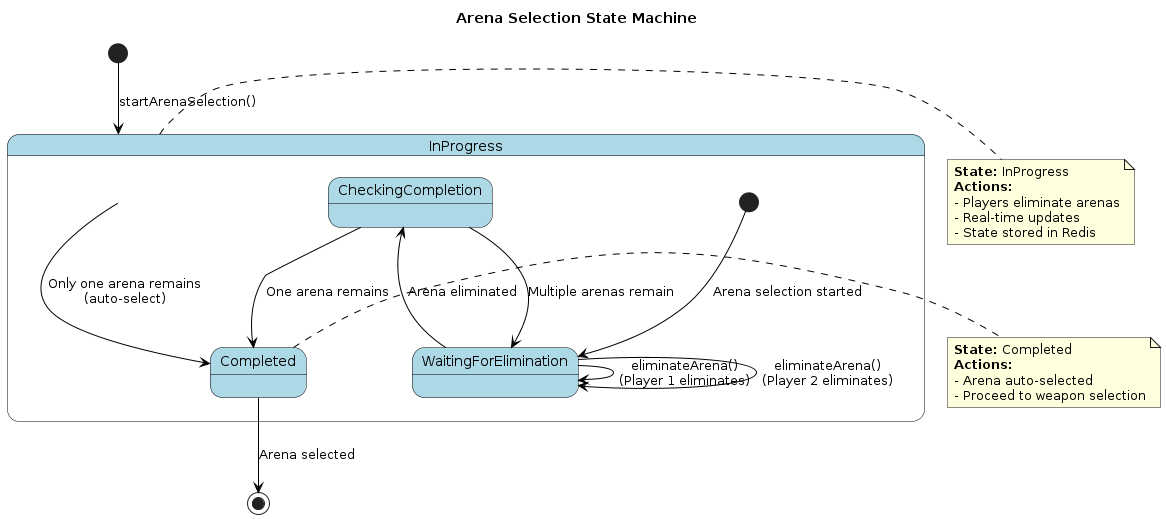

The diagram above was rendered by PlantUML. Its source (embedded in the PNG):
@startuml Arena Selection State Diagram
skinparam state {
  BackgroundColor LightBlue
  BorderColor Black
  ArrowColor Black
}

title Arena Selection State Machine

[*] --> InProgress: startArenaSelection()

state InProgress {
  [*] --> WaitingForElimination: Arena selection started
  WaitingForElimination --> WaitingForElimination: eliminateArena()\n(Player 1 eliminates)
  WaitingForElimination --> WaitingForElimination: eliminateArena()\n(Player 2 eliminates)
  WaitingForElimination --> CheckingCompletion: Arena eliminated
  CheckingCompletion --> WaitingForElimination: Multiple arenas remain
  CheckingCompletion --> Completed: One arena remains
}

InProgress --> Completed: Only one arena remains\n(auto-select)

Completed --> [*]: Arena selected

note right of InProgress
  **State:** InProgress
  **Actions:**
  - Players eliminate arenas
  - Real-time updates
  - State stored in Redis
end note

note right of Completed
  **State:** Completed
  **Actions:**
  - Arena auto-selected
  - Proceed to weapon selection
end note

@enduml